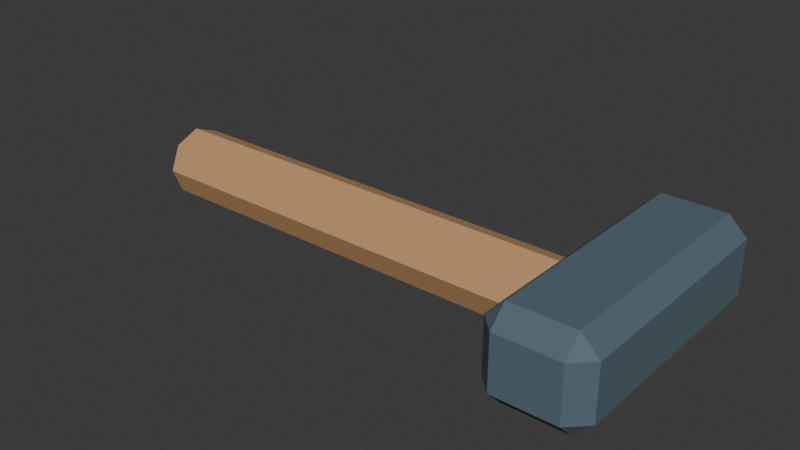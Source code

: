 # Source: set_screwdriver_rack.blend  (saved by Blender 5.2.45; exported with 4.5.12 LTS)
import bpy
from mathutils import Matrix  # noqa: F401  (used for matrix-valued properties, if any)

bpy.ops.wm.read_factory_settings(use_empty=True)
scene = bpy.context.scene
scene.name = 'Scene'

# ---- collections
col_collection = bpy.data.collections.new('Collection'); scene.collection.children.link(col_collection)

# ---- materials (node trees are filled in below, after node groups)
mat_set_screwdriver_rack_palette = bpy.data.materials.new('set_screwdriver_rack palette')

# ---- material node trees
mat_set_screwdriver_rack_palette.use_nodes = True; mat_set_screwdriver_rack_palette.node_tree.nodes.clear()
_N = mat_set_screwdriver_rack_palette.node_tree.nodes; _L = mat_set_screwdriver_rack_palette.node_tree.links
n0 = _N.new('ShaderNodeBsdfPrincipled'); n0.name = 'Principled BSDF'; n0.location = (-200, 100)
n0.inputs[2].default_value = 0.78
n0.inputs[10].default_value = 0.005
n1 = _N.new('ShaderNodeOutputMaterial'); n1.name = 'Material Output'; n1.location = (200, 100)
n2 = _N.new('ShaderNodeVertexColor'); n2.name = 'Color Attribute'; n2.location = (0, 0)
n2.layer_name = 'Color'
_L.new(n0.outputs[0], n1.inputs[0])
_L.new(n2.outputs[0], n0.inputs[0])
n1.is_active_output = True

# ---- world
world_world = bpy.data.worlds.new('World'); scene.world = world_world
world_world.use_nodes = True; world_world.node_tree.nodes.clear()
_N = world_world.node_tree.nodes; _L = world_world.node_tree.links
n0 = _N.new('ShaderNodeOutputWorld'); n0.name = 'World Output'; n0.location = (200, 100)
n1 = _N.new('ShaderNodeBackground'); n1.name = 'Background'; n1.location = (-200, 100)
n1.inputs[0].default_value = (0.05088, 0.05088, 0.05088, 1.0)
_L.new(n1.outputs[0], n0.inputs[0])
n0.is_active_output = True
world_world.color = (0.05088, 0.05088, 0.05088)
world_world.sun_shadow_jitter_overblur = 0.0

# ---- meshes
me_cylinder_178 = bpy.data.meshes.new('Cylinder.178')
me_cylinder_178.from_pydata([(0.0, 0.02, -0.135), (0.0, 0.02, 0.135), (0.01414, 0.01414, -0.135), (0.01414, 0.01414, 0.135), (0.02, 0.0, -0.135), (0.02, 0.0, 0.135), (0.01414, -0.01414, -0.135), (0.01414, -0.01414, 0.135), (0.0, -0.02, -0.135), (0.0, -0.02, 0.135), (-0.01414, -0.01414, -0.135), (-0.01414, -0.01414, 0.135), (-0.02, 0.0, -0.135), (-0.02, 0.0, 0.135), (-0.01414, 0.01414, -0.135), (-0.01414, 0.01414, 0.135), (-0.065, -0.015, 0.1275), (-0.075, -0.005, 0.1275), (-0.065, -0.005, 0.1175), (-0.075, 0.025, 0.1275), (-0.065, 0.035, 0.1275), (-0.065, 0.025, 0.1175), (0.065, -0.015, 0.1275), (0.065, -0.005, 0.1175), (0.075, -0.005, 0.1275), (0.065, 0.035, 0.1275), (0.075, 0.025, 0.1275), (0.065, 0.025, 0.1175), (-0.065, -0.015, 0.1625), (-0.065, -0.005, 0.1725), (-0.075, -0.005, 0.1625), (-0.065, 0.035, 0.1625), (-0.075, 0.025, 0.1625), (-0.065, 0.025, 0.1725), (0.065, -0.015, 0.1625), (0.075, -0.005, 0.1625), (0.065, -0.005, 0.1725), (0.065, 0.035, 0.1625), (0.065, 0.025, 0.1725), (0.075, 0.025, 0.1625)], [], [(0, 1, 3, 2), (2, 3, 5, 4), (4, 5, 7, 6), (6, 7, 9, 8), (8, 9, 11, 10), (10, 11, 13, 12), (3, 1, 15, 13, 11, 9, 7, 5), (12, 13, 15, 14), (14, 15, 1, 0), (0, 2, 4, 6, 8, 10, 12, 14), (16, 17, 18), (19, 20, 21), (22, 23, 24), (25, 26, 27), (28, 29, 30), (31, 32, 33), (34, 35, 36), (37, 38, 39), (22, 16, 18, 23), (17, 19, 21, 18), (20, 25, 27, 21), (26, 24, 23, 27), (34, 22, 24, 35), (25, 37, 39, 26), (38, 36, 35, 39), (28, 34, 36, 29), (37, 31, 33, 38), (32, 30, 29, 33), (16, 28, 30, 17), (31, 20, 19, 32), (22, 34, 28, 16), (18, 21, 27, 23), (30, 32, 19, 17), (37, 25, 20, 31), (24, 26, 39, 35), (36, 38, 33, 29)])
_uv = me_cylinder_178.uv_layers.new(name='UVMap')
_uv.uv.foreach_set('vector', [1.0, 0.5, 1.0, 1.0, 0.875, 1.0, 0.875, 0.5, 0.875, 0.5, 0.875, 1.0, 0.75, 1.0, 0.75, 0.5, 0.75, 0.5, 0.75, 1.0, 0.625, 1.0, 0.625, 0.5, 0.625, 0.5, 0.625, 1.0, 0.5, 1.0, 0.5, 0.5, 0.5, 0.5, 0.5, 1.0, 0.375, 1.0, 0.375, 0.5, 0.375, 0.5, 0.375, 1.0, 0.25, 1.0, 0.25, 0.5, 0.4197, 0.4197, 0.25, 0.49, 0.08029, 0.4197, 0.01, 0.25, 0.08029, 0.08029, 0.25, 0.01, 0.4197, 0.08029, 0.49, 0.25, 0.25, 0.5, 0.25, 1.0, 0.125, 1.0, 0.125, 0.5, 0.125, 0.5, 0.125, 1.0, 0.0, 1.0, 0.0, 0.5, 0.75, 0.49, 0.9197, 0.4197, 0.99, 0.25, 0.9197, 0.08029, 0.75, 0.01, 0.5803, 0.08029, 0.51, 0.25, 0.5803, 0.4197, 0.1705, 0.7333, 0.1705, 0.75, 0.125, 0.7333, 0.575, 0.9545, 0.625, 0.9545, 0.575, 1.0, 0.1705, 0.5167, 0.125, 0.5167, 0.1705, 0.5, 0.625, 0.2747, 0.575, 0.2955, 0.575, 0.2375, 0.3295, 0.7333, 0.4125, 0.7333, 0.3773, 0.7727, 0.6477, 0.7644, 0.575, 0.7955, 0.575, 0.7375, 0.3295, 0.5167, 0.3773, 0.4773, 0.4125, 0.5167, 0.6477, 0.5011, 0.575, 0.5167, 0.575, 0.4659, 0.1705, 0.5167, 0.1705, 0.7333, 0.125, 0.7333, 0.125, 0.5167, 0.425, 0.0, 0.575, 0.0, 0.575, 0.01667, 0.425, 0.01667, 0.625, 0.01667, 0.625, 0.2747, 0.575, 0.2375, 0.575, 0.01667, 0.575, 0.2955, 0.425, 0.2955, 0.425, 0.2333, 0.575, 0.2375, 0.3295, 0.5167, 0.1705, 0.5167, 0.1705, 0.5, 0.3773, 0.4773, 0.625, 0.2747, 0.6477, 0.5011, 0.575, 0.4659, 0.575, 0.2955, 0.575, 0.5167, 0.4125, 0.5167, 0.3773, 0.4773, 0.575, 0.4659, 0.3295, 0.7333, 0.3295, 0.5167, 0.4125, 0.5167, 0.4125, 0.7333, 0.6477, 0.5011, 0.6477, 0.7644, 0.575, 0.7375, 0.575, 0.5167, 0.575, 0.7955, 0.3773, 0.7727, 0.4125, 0.7333, 0.575, 0.7375, 0.1705, 0.7333, 0.3295, 0.7333, 0.3773, 0.7727, 0.1705, 0.75, 0.6477, 0.7644, 0.625, 0.9545, 0.575, 0.9545, 0.575, 0.7955, 0.1705, 0.5167, 0.3295, 0.5167, 0.3295, 0.7333, 0.1705, 0.7333, 0.425, 0.01667, 0.575, 0.01667, 0.575, 0.2375, 0.425, 0.2333, 0.3773, 0.7727, 0.575, 0.7955, 0.575, 0.9545, 0.425, 0.9545, 0.6477, 0.5011, 0.8295, 0.5167, 0.8295, 0.7333, 0.6477, 0.7644, 0.425, 0.2955, 0.575, 0.2955, 0.575, 0.4659, 0.3773, 0.4773, 0.4125, 0.5167, 0.575, 0.5167, 0.575, 0.7375, 0.4125, 0.7333])
_ca = me_cylinder_178.color_attributes.new('Color', 'BYTE_COLOR', 'CORNER')
_ca.data.foreach_set('color', [0.5583, 0.3185, 0.1413, 1.0, 0.5583, 0.3185, 0.1413, 1.0, 0.5583, 0.3185, 0.1413, 1.0, 0.5583, 0.3185, 0.1413, 1.0, 0.5583, 0.3185, 0.1413, 1.0, 0.5583, 0.3185, 0.1413, 1.0, 0.5583, 0.3185, 0.1413, 1.0, 0.5583, 0.3185, 0.1413, 1.0, 0.5583, 0.3185, 0.1413, 1.0, 0.5583, 0.3185, 0.1413, 1.0, 0.5583, 0.3185, 0.1413, 1.0, 0.5583, 0.3185, 0.1413, 1.0, 0.5583, 0.3185, 0.1413, 1.0, 0.5583, 0.3185, 0.1413, 1.0, 0.5583, 0.3185, 0.1413, 1.0, 0.5583, 0.3185, 0.1413, 1.0, 0.5583, 0.3185, 0.1413, 1.0, 0.5583, 0.3185, 0.1413, 1.0, 0.5583, 0.3185, 0.1413, 1.0, 0.5583, 0.3185, 0.1413, 1.0, 0.5583, 0.3185, 0.1413, 1.0, 0.5583, 0.3185, 0.1413, 1.0, 0.5583, 0.3185, 0.1413, 1.0, 0.5583, 0.3185, 0.1413, 1.0, 0.5583, 0.3185, 0.1413, 1.0, 0.5583, 0.3185, 0.1413, 1.0, 0.5583, 0.3185, 0.1413, 1.0, 0.5583, 0.3185, 0.1413, 1.0, 0.5583, 0.3185, 0.1413, 1.0, 0.5583, 0.3185, 0.1413, 1.0, 0.5583, 0.3185, 0.1413, 1.0, 0.5583, 0.3185, 0.1413, 1.0, 0.5583, 0.3185, 0.1413, 1.0, 0.5583, 0.3185, 0.1413, 1.0, 0.5583, 0.3185, 0.1413, 1.0, 0.5583, 0.3185, 0.1413, 1.0, 0.5583, 0.3185, 0.1413, 1.0, 0.5583, 0.3185, 0.1413, 1.0, 0.5583, 0.3185, 0.1413, 1.0, 0.5583, 0.3185, 0.1413, 1.0, 0.5583, 0.3185, 0.1413, 1.0, 0.5583, 0.3185, 0.1413, 1.0, 0.5583, 0.3185, 0.1413, 1.0, 0.5583, 0.3185, 0.1413, 1.0, 0.5583, 0.3185, 0.1413, 1.0, 0.5583, 0.3185, 0.1413, 1.0, 0.5583, 0.3185, 0.1413, 1.0, 0.5583, 0.3185, 0.1413, 1.0, 0.09084, 0.1413, 0.1714, 1.0, 0.09084, 0.1413, 0.1714, 1.0, 0.09084, 0.1413, 0.1714, 1.0, 0.09084, 0.1413, 0.1714, 1.0, 0.09084, 0.1413, 0.1714, 1.0, 0.09084, 0.1413, 0.1714, 1.0, 0.09084, 0.1413, 0.1714, 1.0, 0.09084, 0.1413, 0.1714, 1.0, 0.09084, 0.1413, 0.1714, 1.0, 0.09084, 0.1413, 0.1714, 1.0, 0.09084, 0.1413, 0.1714, 1.0, 0.09084, 0.1413, 0.1714, 1.0, 0.09084, 0.1413, 0.1714, 1.0, 0.09084, 0.1413, 0.1714, 1.0, 0.09084, 0.1413, 0.1714, 1.0, 0.09084, 0.1413, 0.1714, 1.0, 0.09084, 0.1413, 0.1714, 1.0, 0.09084, 0.1413, 0.1714, 1.0, 0.09084, 0.1413, 0.1714, 1.0, 0.09084, 0.1413, 0.1714, 1.0, 0.09084, 0.1413, 0.1714, 1.0, 0.09084, 0.1413, 0.1714, 1.0, 0.09084, 0.1413, 0.1714, 1.0, 0.09084, 0.1413, 0.1714, 1.0, 0.09084, 0.1413, 0.1714, 1.0, 0.09084, 0.1413, 0.1714, 1.0, 0.09084, 0.1413, 0.1714, 1.0, 0.09084, 0.1413, 0.1714, 1.0, 0.09084, 0.1413, 0.1714, 1.0, 0.09084, 0.1413, 0.1714, 1.0, 0.09084, 0.1413, 0.1714, 1.0, 0.09084, 0.1413, 0.1714, 1.0, 0.09084, 0.1413, 0.1714, 1.0, 0.09084, 0.1413, 0.1714, 1.0, 0.09084, 0.1413, 0.1714, 1.0, 0.09084, 0.1413, 0.1714, 1.0, 0.09084, 0.1413, 0.1714, 1.0, 0.09084, 0.1413, 0.1714, 1.0, 0.09084, 0.1413, 0.1714, 1.0, 0.09084, 0.1413, 0.1714, 1.0, 0.09084, 0.1413, 0.1714, 1.0, 0.09084, 0.1413, 0.1714, 1.0, 0.09084, 0.1413, 0.1714, 1.0, 0.09084, 0.1413, 0.1714, 1.0, 0.09084, 0.1413, 0.1714, 1.0, 0.09084, 0.1413, 0.1714, 1.0, 0.09084, 0.1413, 0.1714, 1.0, 0.09084, 0.1413, 0.1714, 1.0, 0.09084, 0.1413, 0.1714, 1.0, 0.09084, 0.1413, 0.1714, 1.0, 0.09084, 0.1413, 0.1714, 1.0, 0.09084, 0.1413, 0.1714, 1.0, 0.09084, 0.1413, 0.1714, 1.0, 0.09084, 0.1413, 0.1714, 1.0, 0.09084, 0.1413, 0.1714, 1.0, 0.09084, 0.1413, 0.1714, 1.0, 0.09084, 0.1413, 0.1714, 1.0, 0.09084, 0.1413, 0.1714, 1.0, 0.09084, 0.1413, 0.1714, 1.0, 0.09084, 0.1413, 0.1714, 1.0, 0.09084, 0.1413, 0.1714, 1.0, 0.09084, 0.1413, 0.1714, 1.0, 0.09084, 0.1413, 0.1714, 1.0, 0.09084, 0.1413, 0.1714, 1.0, 0.09084, 0.1413, 0.1714, 1.0, 0.09084, 0.1413, 0.1714, 1.0, 0.09084, 0.1413, 0.1714, 1.0, 0.09084, 0.1413, 0.1714, 1.0, 0.09084, 0.1413, 0.1714, 1.0, 0.09084, 0.1413, 0.1714, 1.0, 0.09084, 0.1413, 0.1714, 1.0, 0.09084, 0.1413, 0.1714, 1.0, 0.09084, 0.1413, 0.1714, 1.0, 0.09084, 0.1413, 0.1714, 1.0, 0.09084, 0.1413, 0.1714, 1.0, 0.09084, 0.1413, 0.1714, 1.0, 0.09084, 0.1413, 0.1714, 1.0, 0.09084, 0.1413, 0.1714, 1.0, 0.09084, 0.1413, 0.1714, 1.0, 0.09084, 0.1413, 0.1714, 1.0, 0.09084, 0.1413, 0.1714, 1.0, 0.09084, 0.1413, 0.1714, 1.0, 0.09084, 0.1413, 0.1714, 1.0, 0.09084, 0.1413, 0.1714, 1.0, 0.09084, 0.1413, 0.1714, 1.0, 0.09084, 0.1413, 0.1714, 1.0, 0.09084, 0.1413, 0.1714, 1.0, 0.09084, 0.1413, 0.1714, 1.0, 0.09084, 0.1413, 0.1714, 1.0, 0.09084, 0.1413, 0.1714, 1.0, 0.09084, 0.1413, 0.1714, 1.0, 0.09084, 0.1413, 0.1714, 1.0, 0.09084, 0.1413, 0.1714, 1.0, 0.09084, 0.1413, 0.1714, 1.0, 0.09084, 0.1413, 0.1714, 1.0, 0.09084, 0.1413, 0.1714, 1.0])
me_cylinder_178.materials.append(mat_set_screwdriver_rack_palette)
me_cylinder_178.update()

# ---- objects
ob_set_screwdriver_rack = bpy.data.objects.new('set_screwdriver_rack', me_cylinder_178)

# ---- transforms, parenting, visibility, modifiers, constraints
ob_set_screwdriver_rack.location = (-0.015, 0.0, 0.025)
ob_set_screwdriver_rack.rotation_euler = (1.571, -0.0, 1.571)

# ---- collection membership
col_collection.objects.link(ob_set_screwdriver_rack)

# ---- scene / render settings (as saved in the file)
scene.frame_start = 1; scene.frame_end = 250; scene.frame_set(1)
scene.render.engine = 'BLENDER_EEVEE_NEXT'
scene.render.bake_bias = 0.0
scene.render.bake_samples = 0
scene.render.compositor_device = 'GPU'
scene.eevee.use_volume_custom_range = False
scene.eevee.fast_gi_thickness_near = 0.1
scene.eevee.fast_gi_thickness_far = 0.0
scene.eevee.ray_tracing_options.screen_trace_thickness = 0.1
bpy.context.view_layer.update()

# ---- added for rendering (the .blend has no active camera and no usable light): camera, sun
cam_auto = bpy.data.cameras.new('AutoCamera')
cam_auto.lens = 50.0
cam_auto.sensor_width = 36.0
cam_auto.clip_end = 1000.0
ob_auto_camera = bpy.data.objects.new('AutoCamera', cam_auto)
scene.collection.objects.link(ob_auto_camera)
ob_auto_camera.location = (0.324366, -0.384739, 0.288993)
ob_auto_camera.rotation_euler = (1.09748, -7.21219e-08, 0.694738)
scene.camera = ob_auto_camera
light_auto_sun = bpy.data.lights.new('AutoSun', 'SUN')
light_auto_sun.energy = 3.0
light_auto_sun.angle = 0.0523599
ob_auto_sun = bpy.data.objects.new('AutoSun', light_auto_sun)
scene.collection.objects.link(ob_auto_sun)
ob_auto_sun.rotation_euler = (0.872665, 0.174533, 0.523599)
bpy.context.view_layer.update()
